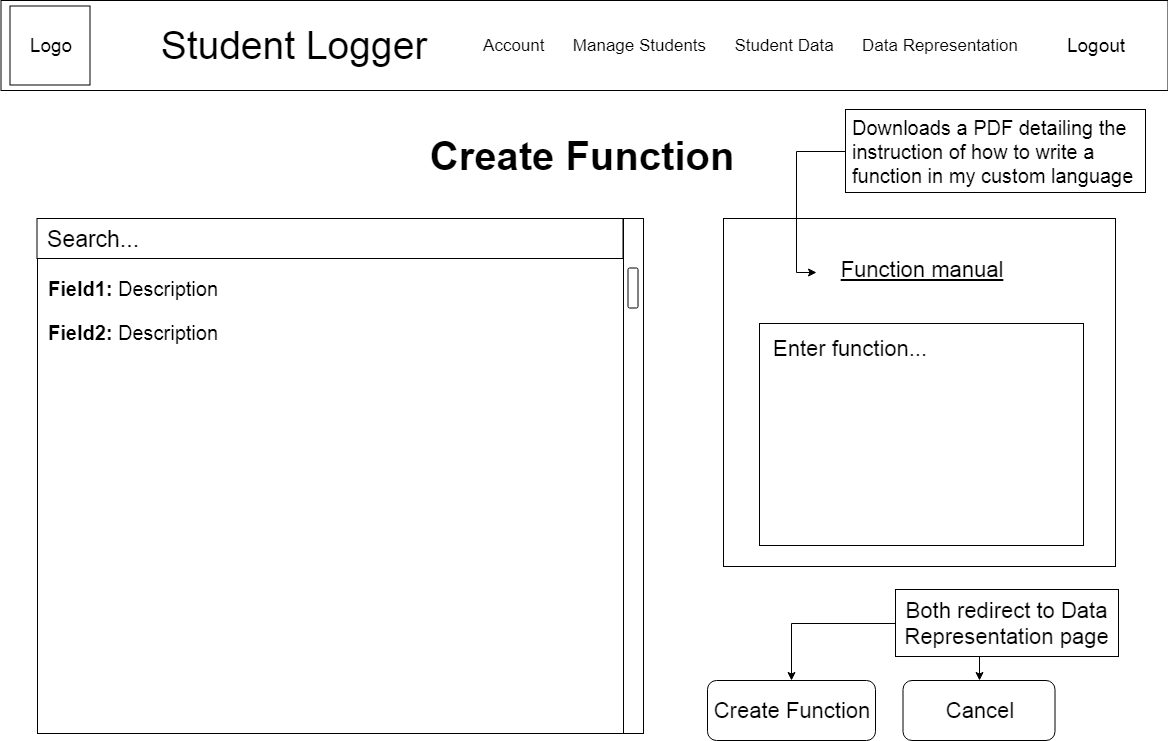

The diagram above was exported from draw.io. Its source (the exported page's mxGraphModel, read from the mxfile embedded in the PNG):
<mxGraphModel dx="1394" dy="764" grid="0" gridSize="10" guides="1" tooltips="1" connect="1" arrows="1" fold="1" page="1" pageScale="1" pageWidth="1169" pageHeight="827" math="0" shadow="0">
  <root>
    <mxCell id="0" />
    <mxCell id="1" parent="0" />
    <mxCell id="6Rgxjjzcj_F-bfWsq7_o-1" value="" style="rounded=0;whiteSpace=wrap;html=1;" parent="1" vertex="1">
      <mxGeometry x="0.5" width="1167" height="90" as="geometry" />
    </mxCell>
    <mxCell id="6Rgxjjzcj_F-bfWsq7_o-2" value="Logo" style="rounded=0;whiteSpace=wrap;html=1;fontSize=19;" parent="1" vertex="1">
      <mxGeometry x="9.5" y="5.5" width="80" height="79" as="geometry" />
    </mxCell>
    <mxCell id="6Rgxjjzcj_F-bfWsq7_o-3" value="Student Logger" style="text;html=1;strokeColor=none;fillColor=none;align=center;verticalAlign=middle;whiteSpace=wrap;rounded=0;fontSize=39;" parent="1" vertex="1">
      <mxGeometry x="136.5" y="18.5" width="312" height="53" as="geometry" />
    </mxCell>
    <mxCell id="6Rgxjjzcj_F-bfWsq7_o-4" value="Account&amp;nbsp; &amp;nbsp; &amp;nbsp; Manage Students&amp;nbsp; &amp;nbsp; &amp;nbsp; Student Data&amp;nbsp; &amp;nbsp; &amp;nbsp; Data Representation" style="text;html=1;strokeColor=none;fillColor=none;align=center;verticalAlign=middle;whiteSpace=wrap;rounded=0;fontSize=17;fontStyle=0" parent="1" vertex="1">
      <mxGeometry x="476.5" y="35" width="547" height="20" as="geometry" />
    </mxCell>
    <mxCell id="6Rgxjjzcj_F-bfWsq7_o-5" value="Logout" style="text;html=1;strokeColor=none;fillColor=none;align=center;verticalAlign=middle;whiteSpace=wrap;rounded=0;fontSize=19;" parent="1" vertex="1">
      <mxGeometry x="1043.5" y="32" width="102" height="26" as="geometry" />
    </mxCell>
    <mxCell id="6Rgxjjzcj_F-bfWsq7_o-7" value="" style="rounded=0;whiteSpace=wrap;html=1;fontSize=30;" parent="1" vertex="1">
      <mxGeometry x="37" y="218" width="586" height="515" as="geometry" />
    </mxCell>
    <mxCell id="6Rgxjjzcj_F-bfWsq7_o-8" value="Search...&lt;div style=&quot;text-align: left ; font-size: 23px&quot;&gt;&lt;/div&gt;" style="rounded=0;whiteSpace=wrap;html=1;fontSize=23;align=left;spacingLeft=7;" parent="1" vertex="1">
      <mxGeometry x="36.5" y="218" width="586" height="40" as="geometry" />
    </mxCell>
    <mxCell id="6Rgxjjzcj_F-bfWsq7_o-9" value="" style="rounded=0;whiteSpace=wrap;html=1;fontSize=23;align=left;" parent="1" vertex="1">
      <mxGeometry x="623" y="218" width="20" height="515" as="geometry" />
    </mxCell>
    <mxCell id="6Rgxjjzcj_F-bfWsq7_o-10" value="" style="rounded=1;whiteSpace=wrap;html=1;fontSize=23;align=left;" parent="1" vertex="1">
      <mxGeometry x="627.5" y="267.5" width="10" height="40" as="geometry" />
    </mxCell>
    <mxCell id="22toU9EGOpxI8H4Pyk76-1" value="&lt;p style=&quot;line-height: 120% ; font-size: 20px&quot;&gt;&lt;font style=&quot;font-size: 20px&quot;&gt;&lt;b&gt;Field1:&lt;/b&gt;&amp;nbsp;Description&lt;br&gt;&lt;/font&gt;&lt;/p&gt;&lt;p style=&quot;line-height: 120% ; font-size: 20px&quot;&gt;&lt;font style=&quot;font-size: 20px&quot;&gt;&lt;b&gt;Field2:&lt;/b&gt;&amp;nbsp;Description&lt;/font&gt;&lt;/p&gt;" style="text;html=1;strokeColor=none;fillColor=none;align=left;verticalAlign=top;whiteSpace=wrap;rounded=0;fontSize=18;" parent="1" vertex="1">
      <mxGeometry x="46" y="250" width="668" height="205" as="geometry" />
    </mxCell>
    <mxCell id="RpdTY8ZStFAeNNG4T1R3-36" value="Create Function" style="text;html=1;strokeColor=none;fillColor=none;align=center;verticalAlign=middle;whiteSpace=wrap;rounded=0;fontSize=40;fontStyle=1" parent="1" vertex="1">
      <mxGeometry x="394" y="129.5" width="374" height="50" as="geometry" />
    </mxCell>
    <mxCell id="RpdTY8ZStFAeNNG4T1R3-46" value="Create Function" style="rounded=1;whiteSpace=wrap;html=1;fontSize=22;align=center;" parent="1" vertex="1">
      <mxGeometry x="707" y="680" width="168" height="60" as="geometry" />
    </mxCell>
    <mxCell id="RpdTY8ZStFAeNNG4T1R3-47" value="Cancel" style="rounded=1;whiteSpace=wrap;html=1;fontSize=22;align=center;" parent="1" vertex="1">
      <mxGeometry x="902.5" y="680" width="152" height="60" as="geometry" />
    </mxCell>
    <mxCell id="RpdTY8ZStFAeNNG4T1R3-49" style="edgeStyle=orthogonalEdgeStyle;rounded=0;orthogonalLoop=1;jettySize=auto;html=1;entryX=0.5;entryY=0;entryDx=0;entryDy=0;fontSize=22;" parent="1" source="RpdTY8ZStFAeNNG4T1R3-48" target="RpdTY8ZStFAeNNG4T1R3-46" edge="1">
      <mxGeometry relative="1" as="geometry" />
    </mxCell>
    <mxCell id="RpdTY8ZStFAeNNG4T1R3-50" style="edgeStyle=orthogonalEdgeStyle;rounded=0;orthogonalLoop=1;jettySize=auto;html=1;exitX=0.5;exitY=1;exitDx=0;exitDy=0;entryX=0.5;entryY=0;entryDx=0;entryDy=0;fontSize=22;" parent="1" source="RpdTY8ZStFAeNNG4T1R3-48" target="RpdTY8ZStFAeNNG4T1R3-47" edge="1">
      <mxGeometry relative="1" as="geometry" />
    </mxCell>
    <mxCell id="RpdTY8ZStFAeNNG4T1R3-48" value="Both redirect to Data Representation page" style="rounded=0;whiteSpace=wrap;html=1;fontSize=22;align=center;" parent="1" vertex="1">
      <mxGeometry x="895" y="589" width="223" height="67" as="geometry" />
    </mxCell>
    <mxCell id="RpdTY8ZStFAeNNG4T1R3-51" value="" style="rounded=0;whiteSpace=wrap;html=1;fontSize=22;align=center;" parent="1" vertex="1">
      <mxGeometry x="723" y="218" width="392" height="348" as="geometry" />
    </mxCell>
    <mxCell id="RpdTY8ZStFAeNNG4T1R3-52" value="Function manual" style="text;html=1;strokeColor=none;fillColor=none;align=center;verticalAlign=top;whiteSpace=wrap;rounded=0;fontSize=22;fontStyle=4" parent="1" vertex="1">
      <mxGeometry x="816" y="250" width="210" height="44" as="geometry" />
    </mxCell>
    <mxCell id="RpdTY8ZStFAeNNG4T1R3-53" value="&lt;div style=&quot;text-align: left&quot;&gt;&lt;span&gt;Enter function...&lt;/span&gt;&lt;/div&gt;&lt;div style=&quot;text-align: left&quot;&gt;&lt;/div&gt;" style="rounded=0;whiteSpace=wrap;html=1;fontSize=22;align=left;verticalAlign=top;spacingTop=5;spacingLeft=11;" parent="1" vertex="1">
      <mxGeometry x="759" y="323" width="324" height="222" as="geometry" />
    </mxCell>
    <mxCell id="RpdTY8ZStFAeNNG4T1R3-56" style="edgeStyle=orthogonalEdgeStyle;rounded=0;orthogonalLoop=1;jettySize=auto;html=1;exitX=0;exitY=0.5;exitDx=0;exitDy=0;entryX=0;entryY=0.5;entryDx=0;entryDy=0;fontSize=20;" parent="1" source="RpdTY8ZStFAeNNG4T1R3-54" target="RpdTY8ZStFAeNNG4T1R3-52" edge="1">
      <mxGeometry relative="1" as="geometry" />
    </mxCell>
    <mxCell id="RpdTY8ZStFAeNNG4T1R3-54" value="Downloads a PDF detailing the instruction of how to write a function in my custom language" style="rounded=0;whiteSpace=wrap;html=1;fontSize=20;align=left;spacingLeft=4;" parent="1" vertex="1">
      <mxGeometry x="845" y="109" width="300" height="83" as="geometry" />
    </mxCell>
  </root>
</mxGraphModel>